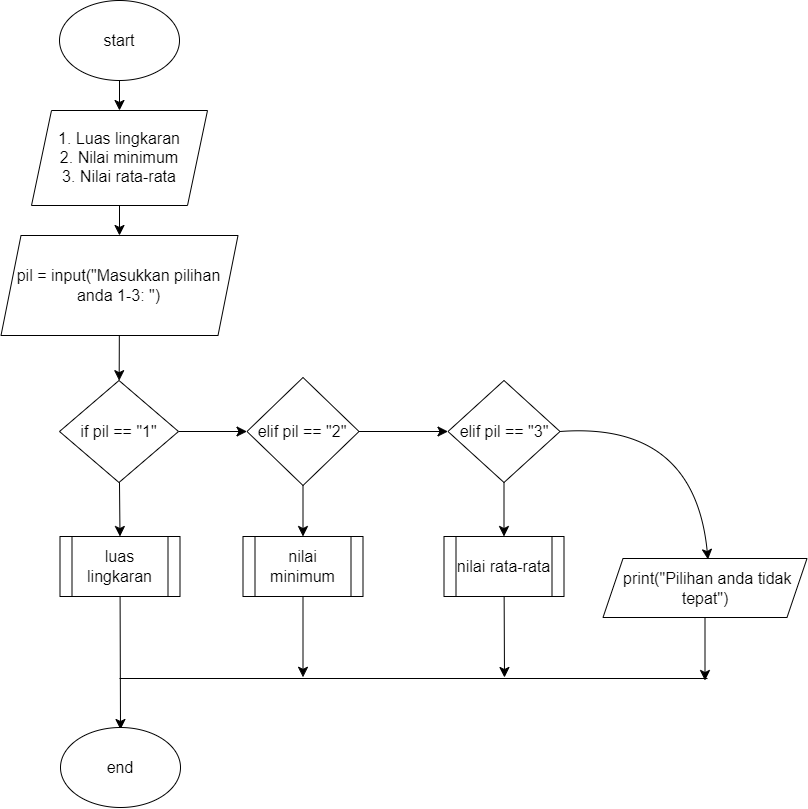

The diagram above was exported from draw.io. Its source (the exported page's mxGraphModel, read from the mxfile embedded in the PNG):
<mxGraphModel dx="3000" dy="1923" grid="0" gridSize="10" guides="1" tooltips="1" connect="1" arrows="1" fold="1" page="0" pageScale="1" pageWidth="827" pageHeight="1169" math="0" shadow="0">
  <root>
    <mxCell id="0" />
    <mxCell id="1" parent="0" />
    <mxCell id="haqOKHRcaZ7iyDxcfxUR-5" style="edgeStyle=none;curved=1;rounded=0;orthogonalLoop=1;jettySize=auto;html=1;entryX=0.5;entryY=0;entryDx=0;entryDy=0;fontSize=12;startSize=8;endSize=8;" edge="1" parent="1" source="haqOKHRcaZ7iyDxcfxUR-1" target="haqOKHRcaZ7iyDxcfxUR-3">
      <mxGeometry relative="1" as="geometry" />
    </mxCell>
    <mxCell id="haqOKHRcaZ7iyDxcfxUR-1" value="start" style="ellipse;whiteSpace=wrap;html=1;fontSize=16;" vertex="1" parent="1">
      <mxGeometry x="157" y="-72" width="120" height="80" as="geometry" />
    </mxCell>
    <mxCell id="haqOKHRcaZ7iyDxcfxUR-7" style="edgeStyle=none;curved=1;rounded=0;orthogonalLoop=1;jettySize=auto;html=1;fontSize=12;startSize=8;endSize=8;" edge="1" parent="1" source="haqOKHRcaZ7iyDxcfxUR-3" target="haqOKHRcaZ7iyDxcfxUR-6">
      <mxGeometry relative="1" as="geometry" />
    </mxCell>
    <mxCell id="haqOKHRcaZ7iyDxcfxUR-3" value="&lt;div&gt;1. Luas lingkaran&lt;/div&gt;&lt;div&gt;2. Nilai minimum&lt;/div&gt;&lt;div&gt;3. Nilai rata-rata&lt;/div&gt;" style="shape=parallelogram;perimeter=parallelogramPerimeter;whiteSpace=wrap;html=1;fixedSize=1;fontSize=16;" vertex="1" parent="1">
      <mxGeometry x="129" y="38" width="176" height="95" as="geometry" />
    </mxCell>
    <mxCell id="haqOKHRcaZ7iyDxcfxUR-9" value="" style="edgeStyle=none;curved=1;rounded=0;orthogonalLoop=1;jettySize=auto;html=1;fontSize=12;startSize=8;endSize=8;" edge="1" parent="1" source="haqOKHRcaZ7iyDxcfxUR-6" target="haqOKHRcaZ7iyDxcfxUR-8">
      <mxGeometry relative="1" as="geometry" />
    </mxCell>
    <mxCell id="haqOKHRcaZ7iyDxcfxUR-6" value="&lt;div&gt;pil = input(&quot;Masukkan pilihan anda 1-3: &quot;)&lt;/div&gt;" style="shape=parallelogram;perimeter=parallelogramPerimeter;whiteSpace=wrap;html=1;fixedSize=1;fontSize=16;" vertex="1" parent="1">
      <mxGeometry x="98.5" y="163" width="237" height="100" as="geometry" />
    </mxCell>
    <mxCell id="haqOKHRcaZ7iyDxcfxUR-11" value="" style="edgeStyle=none;curved=1;rounded=0;orthogonalLoop=1;jettySize=auto;html=1;fontSize=12;startSize=8;endSize=8;" edge="1" parent="1" source="haqOKHRcaZ7iyDxcfxUR-8" target="haqOKHRcaZ7iyDxcfxUR-10">
      <mxGeometry relative="1" as="geometry" />
    </mxCell>
    <mxCell id="haqOKHRcaZ7iyDxcfxUR-21" style="edgeStyle=none;curved=1;rounded=0;orthogonalLoop=1;jettySize=auto;html=1;entryX=0.5;entryY=0;entryDx=0;entryDy=0;fontSize=12;startSize=8;endSize=8;" edge="1" parent="1" source="haqOKHRcaZ7iyDxcfxUR-8" target="haqOKHRcaZ7iyDxcfxUR-18">
      <mxGeometry relative="1" as="geometry" />
    </mxCell>
    <mxCell id="haqOKHRcaZ7iyDxcfxUR-8" value="if pil == &quot;1&quot;" style="rhombus;whiteSpace=wrap;html=1;fontSize=16;" vertex="1" parent="1">
      <mxGeometry x="157" y="308" width="119" height="102" as="geometry" />
    </mxCell>
    <mxCell id="haqOKHRcaZ7iyDxcfxUR-13" value="" style="edgeStyle=none;curved=1;rounded=0;orthogonalLoop=1;jettySize=auto;html=1;fontSize=12;startSize=8;endSize=8;" edge="1" parent="1" source="haqOKHRcaZ7iyDxcfxUR-10" target="haqOKHRcaZ7iyDxcfxUR-12">
      <mxGeometry relative="1" as="geometry" />
    </mxCell>
    <mxCell id="haqOKHRcaZ7iyDxcfxUR-22" style="edgeStyle=none;curved=1;rounded=0;orthogonalLoop=1;jettySize=auto;html=1;fontSize=12;startSize=8;endSize=8;" edge="1" parent="1" source="haqOKHRcaZ7iyDxcfxUR-10" target="haqOKHRcaZ7iyDxcfxUR-19">
      <mxGeometry relative="1" as="geometry" />
    </mxCell>
    <mxCell id="haqOKHRcaZ7iyDxcfxUR-10" value="&lt;div&gt;elif pil == &quot;2&quot;&lt;/div&gt;" style="rhombus;whiteSpace=wrap;html=1;fontSize=16;" vertex="1" parent="1">
      <mxGeometry x="344.5" y="305" width="112" height="108" as="geometry" />
    </mxCell>
    <mxCell id="haqOKHRcaZ7iyDxcfxUR-15" style="edgeStyle=none;curved=1;rounded=0;orthogonalLoop=1;jettySize=auto;html=1;fontSize=12;startSize=8;endSize=8;exitX=1;exitY=0.5;exitDx=0;exitDy=0;" edge="1" parent="1" source="haqOKHRcaZ7iyDxcfxUR-12">
      <mxGeometry relative="1" as="geometry">
        <mxPoint x="805.5" y="487" as="targetPoint" />
        <Array as="points">
          <mxPoint x="792" y="349" />
        </Array>
      </mxGeometry>
    </mxCell>
    <mxCell id="haqOKHRcaZ7iyDxcfxUR-23" style="edgeStyle=none;curved=1;rounded=0;orthogonalLoop=1;jettySize=auto;html=1;entryX=0.5;entryY=0;entryDx=0;entryDy=0;fontSize=12;startSize=8;endSize=8;" edge="1" parent="1" source="haqOKHRcaZ7iyDxcfxUR-12" target="haqOKHRcaZ7iyDxcfxUR-20">
      <mxGeometry relative="1" as="geometry" />
    </mxCell>
    <mxCell id="haqOKHRcaZ7iyDxcfxUR-12" value="elif pil == &quot;3&quot;" style="rhombus;whiteSpace=wrap;html=1;fontSize=16;" vertex="1" parent="1">
      <mxGeometry x="545.5" y="308" width="112" height="102" as="geometry" />
    </mxCell>
    <mxCell id="haqOKHRcaZ7iyDxcfxUR-28" style="edgeStyle=none;curved=1;rounded=0;orthogonalLoop=1;jettySize=auto;html=1;fontSize=12;startSize=8;endSize=8;" edge="1" parent="1" source="haqOKHRcaZ7iyDxcfxUR-17">
      <mxGeometry relative="1" as="geometry">
        <mxPoint x="802.5" y="608.0001220703125" as="targetPoint" />
      </mxGeometry>
    </mxCell>
    <mxCell id="haqOKHRcaZ7iyDxcfxUR-17" value="&amp;nbsp;print(&quot;Pilihan anda tidak tepat&quot;)" style="shape=parallelogram;perimeter=parallelogramPerimeter;whiteSpace=wrap;html=1;fixedSize=1;fontSize=16;" vertex="1" parent="1">
      <mxGeometry x="700.5" y="486" width="204" height="59" as="geometry" />
    </mxCell>
    <mxCell id="haqOKHRcaZ7iyDxcfxUR-27" style="edgeStyle=none;curved=1;rounded=0;orthogonalLoop=1;jettySize=auto;html=1;fontSize=12;startSize=8;endSize=8;" edge="1" parent="1" source="haqOKHRcaZ7iyDxcfxUR-18">
      <mxGeometry relative="1" as="geometry">
        <mxPoint x="218" y="657" as="targetPoint" />
      </mxGeometry>
    </mxCell>
    <mxCell id="haqOKHRcaZ7iyDxcfxUR-18" value="luas lingkaran" style="shape=process;whiteSpace=wrap;html=1;backgroundOutline=1;fontSize=16;" vertex="1" parent="1">
      <mxGeometry x="157.5" y="464" width="120" height="60" as="geometry" />
    </mxCell>
    <mxCell id="haqOKHRcaZ7iyDxcfxUR-26" style="edgeStyle=none;curved=1;rounded=0;orthogonalLoop=1;jettySize=auto;html=1;fontSize=12;startSize=8;endSize=8;" edge="1" parent="1" source="haqOKHRcaZ7iyDxcfxUR-19">
      <mxGeometry relative="1" as="geometry">
        <mxPoint x="400.5" y="604.800048828125" as="targetPoint" />
      </mxGeometry>
    </mxCell>
    <mxCell id="haqOKHRcaZ7iyDxcfxUR-19" value="nilai minimum" style="shape=process;whiteSpace=wrap;html=1;backgroundOutline=1;fontSize=16;" vertex="1" parent="1">
      <mxGeometry x="340.5" y="464" width="120" height="60" as="geometry" />
    </mxCell>
    <mxCell id="haqOKHRcaZ7iyDxcfxUR-25" style="edgeStyle=none;curved=1;rounded=0;orthogonalLoop=1;jettySize=auto;html=1;fontSize=12;startSize=8;endSize=8;" edge="1" parent="1" source="haqOKHRcaZ7iyDxcfxUR-20">
      <mxGeometry relative="1" as="geometry">
        <mxPoint x="602" y="605" as="targetPoint" />
      </mxGeometry>
    </mxCell>
    <mxCell id="haqOKHRcaZ7iyDxcfxUR-20" value="nilai rata-rata" style="shape=process;whiteSpace=wrap;html=1;backgroundOutline=1;fontSize=16;" vertex="1" parent="1">
      <mxGeometry x="541.5" y="464" width="120" height="60" as="geometry" />
    </mxCell>
    <mxCell id="haqOKHRcaZ7iyDxcfxUR-29" value="" style="endArrow=none;html=1;rounded=0;fontSize=12;startSize=8;endSize=8;curved=1;" edge="1" parent="1">
      <mxGeometry width="50" height="50" relative="1" as="geometry">
        <mxPoint x="217" y="606" as="sourcePoint" />
        <mxPoint x="805" y="606" as="targetPoint" />
      </mxGeometry>
    </mxCell>
    <mxCell id="haqOKHRcaZ7iyDxcfxUR-30" value="end" style="ellipse;whiteSpace=wrap;html=1;fontSize=16;" vertex="1" parent="1">
      <mxGeometry x="158" y="655" width="120" height="80" as="geometry" />
    </mxCell>
  </root>
</mxGraphModel>